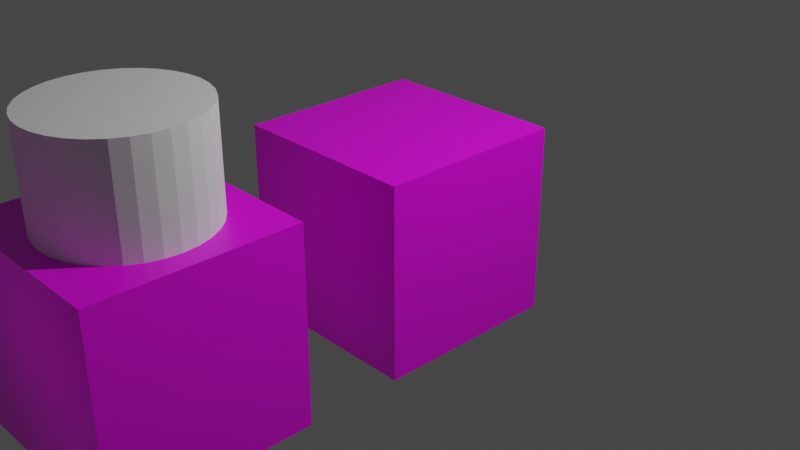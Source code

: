 # Source: cube.blend  (saved by Blender 2.93.21; exported with 4.5.12 LTS)
import bpy
from mathutils import Matrix  # noqa: F401  (used for matrix-valued properties, if any)

bpy.ops.wm.read_factory_settings(use_empty=True)
scene = bpy.context.scene
scene.name = 'Scene'

# ---- collections
col_collection = bpy.data.collections.new('Collection'); scene.collection.children.link(col_collection)

# ---- images (referenced by path relative to the original .blend; pixels are not part of the script)
import os
ASSET_DIR = os.environ.get("B2B_ASSET_DIR", "")  # directory of the original .blend (textures are referenced by path, not embedded)
HERE = os.path.dirname(os.path.abspath(__file__))  # packed textures are extracted next to this script under _unpacked/

def load_image(name, relpath, width, height, colorspace="sRGB"):
    """Load a texture the original file referenced (path relative to the .blend, or extracted next to this script)."""
    p = next((c for c in (os.path.join(HERE, relpath), os.path.join(ASSET_DIR, relpath)) if relpath and os.path.exists(c)), "")
    if p:
        img = bpy.data.images.load(p, check_existing=True)
        img.name = name
    else:  # same state as the original file: an image datablock whose file is absent (Cycles renders it pink)
        img = bpy.data.images.new(name, width, height)
        img.source = "FILE"
        img.filepath = "//" + (relpath or name)
    img.colorspace_settings.name = colorspace
    return img
img_color_palette_png = load_image('color_palette.png', 'color_palette.png', 1024, 1024, 'sRGB')
img_color_palette_png_001 = load_image('color_palette.png.001', 'color_palette.png', 1024, 1024, 'sRGB')

# ---- materials (node trees are filled in below, after node groups)
mat_material = bpy.data.materials.new('Material')
mat_material.alpha_threshold = 0.0
mat_material.use_transparent_shadow = False
mat_material.line_color = (0.0, 0.0, 0.0, 1.0)
mat_material_001 = bpy.data.materials.new('Material.001')
mat_material_001.alpha_threshold = 0.0
mat_material_001.use_transparent_shadow = False
mat_material_001.line_color = (0.0, 0.0, 0.0, 1.0)

# ---- material node trees
mat_material.use_nodes = True; mat_material.node_tree.nodes.clear()
_N = mat_material.node_tree.nodes; _L = mat_material.node_tree.links
n0 = _N.new('ShaderNodeOutputMaterial'); n0.name = 'Material Output'; n0.location = (300, 300)
n1 = _N.new('ShaderNodeBsdfPrincipled'); n1.name = 'Principled BSDF'; n1.location = (10, 300)
n1.distribution = 'GGX'
n1.subsurface_method = 'BURLEY'
n1.inputs[2].default_value = 0.4
n1.inputs[3].default_value = 1.45
n1.inputs[27].default_value = (0.0, 0.0, 0.0, 1.0)
n1.inputs[28].default_value = 1.0
n2 = _N.new('ShaderNodeTexImage'); n2.name = 'Image Texture'; n2.location = (-280, 275)
n2.image = img_color_palette_png
_L.new(n1.outputs[0], n0.inputs[0])
_L.new(n2.outputs[0], n1.inputs[0])
n0.is_active_output = True
mat_material_001.use_nodes = True; mat_material_001.node_tree.nodes.clear()
_N = mat_material_001.node_tree.nodes; _L = mat_material_001.node_tree.links
n0 = _N.new('ShaderNodeOutputMaterial'); n0.name = 'Material Output'; n0.location = (300, 300)
n1 = _N.new('ShaderNodeBsdfPrincipled'); n1.name = 'Principled BSDF'; n1.location = (10, 300)
n1.distribution = 'GGX'
n1.subsurface_method = 'BURLEY'
n1.inputs[2].default_value = 0.4
n1.inputs[3].default_value = 1.45
n1.inputs[27].default_value = (0.0, 0.0, 0.0, 1.0)
n1.inputs[28].default_value = 1.0
n2 = _N.new('ShaderNodeTexImage'); n2.name = 'Image Texture'; n2.location = (-280, 275)
n2.image = img_color_palette_png_001
_L.new(n1.outputs[0], n0.inputs[0])
_L.new(n2.outputs[0], n1.inputs[0])
n0.is_active_output = True

# ---- world
world_world = bpy.data.worlds.new('World'); scene.world = world_world
world_world.use_nodes = True; world_world.node_tree.nodes.clear()
_N = world_world.node_tree.nodes; _L = world_world.node_tree.links
n0 = _N.new('ShaderNodeOutputWorld'); n0.name = 'World Output'; n0.location = (300, 300)
n1 = _N.new('ShaderNodeBackground'); n1.name = 'Background'; n1.location = (10, 300)
n1.inputs[0].default_value = (0.05088, 0.05088, 0.05088, 1.0)
_L.new(n1.outputs[0], n0.inputs[0])
n0.is_active_output = True
world_world.color = (0.05088, 0.05088, 0.05088)
world_world.use_sun_shadow = False
world_world.sun_shadow_jitter_overblur = 0.0

# ---- cameras
cam_camera = bpy.data.cameras.new('Camera')
cam_camera.clip_end = 100.0
cam_camera.ortho_scale = 7.314

# ---- lights
light_light = bpy.data.lights.new('Light', 'POINT')
light_light.transmission_factor = 0.0
light_light.energy = 1000.0
light_light.shadow_soft_size = 0.1
light_light.shadow_maximum_resolution = 0.006
light_light.use_absolute_resolution = True

# ---- meshes
me_cube = bpy.data.meshes.new('Cube')
me_cube.from_pydata([(1.0, 1.0, 1.0), (1.0, 1.0, -1.0), (1.0, -1.0, 1.0), (1.0, -1.0, -1.0), (-1.0, 1.0, 1.0), (-1.0, 1.0, -1.0), (-1.0, -1.0, 1.0), (-1.0, -1.0, -1.0)], [], [(0, 4, 6, 2), (3, 2, 6, 7), (7, 6, 4, 5), (5, 1, 3, 7), (1, 0, 2, 3), (5, 4, 0, 1)])
_uv = me_cube.uv_layers.new(name='UVMap')
_uv.uv.foreach_set('vector', [0.1274, 0.8801, 0.2435, 0.8801, 0.2435, 0.9962, 0.1274, 0.9962, 0.1204, 0.8793, 0.1204, 0.9954, 0.004258, 0.9954, 0.004258, 0.8793, 0.1204, 0.8804, 0.1204, 0.9965, 0.004258, 0.9965, 0.004258, 0.8804, 0.003861, 0.8801, 0.12, 0.8801, 0.12, 0.9962, 0.003861, 0.9962, 0.12, 0.8811, 0.12, 0.9973, 0.003861, 0.9973, 0.003861, 0.8811, 0.1202, 0.8802, 0.1202, 0.9963, 0.004041, 0.9963, 0.004041, 0.8802])
me_cube.materials.append(mat_material)
me_cube.use_remesh_preserve_volume = False
me_cube.use_remesh_preserve_attributes = False
me_cube.use_mirror_vertex_groups = False
me_cube.update()
me_cube_001 = bpy.data.meshes.new('Cube.001')
me_cube_001.from_pydata([(1.0, 1.0, 1.0), (1.0, 1.0, -1.0), (1.0, -1.0, 1.0), (1.0, -1.0, -1.0), (-1.0, 1.0, 1.0), (-1.0, 1.0, -1.0), (-1.0, -1.0, 1.0), (-1.0, -1.0, -1.0), (0.1536, -0.7724, -1.0), (0.1536, -0.7724, 1.0), (-0.7875, 9.391e-09, 1.0), (-0.7724, 0.1536, 1.0), (-6.885e-08, -0.7875, -1.0), (-0.7724, -0.1536, 1.0), (-6.885e-08, -0.7875, 1.0), (-0.6548, -0.4375, 1.0), (-0.6548, 0.4375, 1.0), (-0.7276, -0.3014, 1.0), (-0.7276, 0.3014, 1.0), (-0.5568, 0.5568, 1.0), (-0.4375, 0.6548, 1.0), (-0.1536, 0.7724, 1.0), (-0.3014, 0.7276, 1.0), (0.1536, 0.7724, 1.0), (0.5568, 0.5568, 1.0), (0.4375, 0.6548, 1.0), (0.3014, 0.7276, 1.0), (0.0, 0.7875, 1.0), (-0.1536, -0.7724, -1.0), (-0.1536, -0.7724, 1.0), (-0.3014, -0.7276, -1.0), (-0.3014, -0.7276, 1.0), (-0.4375, -0.6548, -1.0), (-0.4375, -0.6548, 1.0), (-0.5568, -0.5568, 1.0), (0.4375, -0.6548, 1.0), (0.3014, -0.7276, 1.0), (0.6548, -0.4375, 1.0), (0.6548, 0.4375, 1.0), (0.7875, -3.442e-08, 1.0), (0.7724, -0.1536, 1.0), (0.7724, 0.1536, 1.0), (0.7276, 0.3014, 1.0), (0.5568, -0.5568, 1.0), (-0.5568, -0.5568, -1.0), (0.7276, -0.3014, 1.0), (-0.6548, -0.4375, -1.0), (-0.4375, 0.6548, -1.0), (-0.1536, 0.7724, -1.0), (-0.7276, -0.3014, -1.0), (-0.3014, 0.7276, -1.0), (0.1536, 0.7724, -1.0), (0.4375, 0.6548, -1.0), (0.3014, 0.7276, -1.0), (0.5568, -0.5568, -1.0), (0.0, 0.7875, -1.0), (0.6548, -0.4375, -1.0), (0.6548, 0.4375, -1.0), (0.7875, -3.442e-08, -1.0), (0.7724, -0.1536, -1.0), (0.7724, 0.1536, -1.0), (0.7276, -0.3014, -1.0), (0.7276, 0.3014, -1.0), (0.5568, 0.5568, -1.0), (-0.7724, -0.1536, -1.0), (-0.7875, 9.391e-09, -1.0), (-0.7724, 0.1536, -1.0), (-0.6548, 0.4375, -1.0), (-0.7276, 0.3014, -1.0), (-0.5568, 0.5568, -1.0), (0.4375, -0.6548, -1.0), (0.3014, -0.7276, -1.0)], [], [(19, 4, 6, 2, 43, 35, 36, 9, 14, 29, 31, 33, 34, 15, 17, 13, 10, 11, 18, 16), (43, 2, 0, 4, 19, 20, 22, 21, 27, 23, 26, 25, 24, 38, 42, 41, 39, 40, 45, 37), (3, 2, 6, 7), (7, 6, 4, 5), (63, 1, 3, 7, 5, 69, 67, 68, 66, 65, 64, 49, 46, 44, 32, 30, 28, 12, 8, 71, 70, 54, 56, 61, 59, 58, 60, 62, 57), (5, 1, 63, 52, 53, 51, 55, 48, 50, 47, 69), (1, 0, 2, 3), (5, 4, 0, 1), (51, 23, 27, 55), (53, 26, 23, 51), (52, 25, 26, 53), (63, 24, 25, 52), (38, 24, 63, 57), (42, 38, 57, 62), (41, 42, 62, 60), (39, 41, 60, 58), (40, 39, 58, 59), (45, 40, 59, 61), (37, 45, 61, 56), (43, 37, 56, 54), (35, 43, 54, 70), (36, 35, 70, 71), (8, 9, 36, 71), (14, 9, 8, 12), (29, 14, 12, 28), (31, 29, 28, 30), (33, 31, 30, 32), (34, 33, 32, 44), (46, 15, 34, 44), (49, 17, 15, 46), (64, 13, 17, 49), (65, 10, 13, 64), (66, 11, 10, 65), (68, 18, 11, 66), (67, 16, 18, 68), (69, 19, 16, 67), (47, 20, 19, 69), (50, 22, 20, 47), (48, 21, 22, 50), (55, 27, 21, 48)])
_uv = me_cube_001.uv_layers.new(name='UVMap')
_uv.uv.foreach_set('vector', [0.2178, 0.9058, 0.2435, 0.8801, 0.2435, 0.9962, 0.1274, 0.9962, 0.1531, 0.9705, 0.16, 0.9761, 0.1679, 0.9804, 0.1765, 0.983, 0.1854, 0.9838, 0.1944, 0.983, 0.2029, 0.9804, 0.2108, 0.9761, 0.2178, 0.9705, 0.2235, 0.9635, 0.2277, 0.9556, 0.2303, 0.947, 0.2312, 0.9381, 0.2303, 0.9292, 0.2277, 0.9206, 0.2235, 0.9127, 0.1531, 0.9705, 0.1274, 0.9962, 0.1274, 0.8801, 0.2435, 0.8801, 0.2178, 0.9058, 0.2108, 0.9001, 0.2029, 0.8959, 0.1944, 0.8933, 0.1854, 0.8924, 0.1765, 0.8933, 0.1679, 0.8959, 0.16, 0.9001, 0.1531, 0.9058, 0.1474, 0.9127, 0.1432, 0.9206, 0.1406, 0.9292, 0.1397, 0.9381, 0.1406, 0.947, 0.1432, 0.9556, 0.1474, 0.9635, 0.1204, 0.8793, 0.1204, 0.9954, 0.004258, 0.9954, 0.004258, 0.8793, 0.1204, 0.8804, 0.1204, 0.9965, 0.004258, 0.9965, 0.004258, 0.8804, 0.09426, 0.9058, 0.12, 0.8801, 0.12, 0.9962, 0.003861, 0.9962, 0.003861, 0.8801, 0.02959, 0.9058, 0.02391, 0.9127, 0.01968, 0.9206, 0.01708, 0.9292, 0.0162, 0.9381, 0.01708, 0.947, 0.01968, 0.9556, 0.02391, 0.9635, 0.02959, 0.9705, 0.03652, 0.9761, 0.04443, 0.9804, 0.053, 0.983, 0.06192, 0.9838, 0.07084, 0.983, 0.07942, 0.9804, 0.08733, 0.9761, 0.09426, 0.9705, 0.09994, 0.9635, 0.1042, 0.9556, 0.1068, 0.947, 0.1076, 0.9381, 0.1068, 0.9292, 0.1042, 0.9206, 0.09994, 0.9127, 0.003861, 0.8801, 0.12, 0.8801, 0.09426, 0.9058, 0.08733, 0.9001, 0.07942, 0.8959, 0.07084, 0.8933, 0.06192, 0.8924, 0.053, 0.8933, 0.04443, 0.8959, 0.03652, 0.9001, 0.02959, 0.9058, 0.12, 0.8811, 0.12, 0.9973, 0.003861, 0.9973, 0.003861, 0.8811, 0.1202, 0.8802, 0.1202, 0.9963, 0.004041, 0.9963, 0.004041, 0.8802, 0.04776, 0.8833, 0.04776, 0.8894, 0.04853, 0.8894, 0.04853, 0.8833, 0.047, 0.8833, 0.047, 0.8894, 0.04776, 0.8894, 0.04776, 0.8833, 0.04624, 0.8833, 0.04624, 0.8894, 0.047, 0.8894, 0.047, 0.8833, 0.04547, 0.8833, 0.04547, 0.8894, 0.04624, 0.8894, 0.04624, 0.8833, 0.04471, 0.8894, 0.04547, 0.8894, 0.04547, 0.8833, 0.04471, 0.8833, 0.04394, 0.8894, 0.04471, 0.8894, 0.04471, 0.8833, 0.04394, 0.8833, 0.04318, 0.8894, 0.04394, 0.8894, 0.04394, 0.8833, 0.04318, 0.8833, 0.04241, 0.8894, 0.04318, 0.8894, 0.04318, 0.8833, 0.04241, 0.8833, 0.04165, 0.8894, 0.04241, 0.8894, 0.04241, 0.8833, 0.04165, 0.8833, 0.04089, 0.8894, 0.04165, 0.8894, 0.04165, 0.8833, 0.04089, 0.8833, 0.04012, 0.8894, 0.04089, 0.8894, 0.04089, 0.8833, 0.04012, 0.8833, 0.03936, 0.8894, 0.04012, 0.8894, 0.04012, 0.8833, 0.03936, 0.8833, 0.03859, 0.8894, 0.03936, 0.8894, 0.03936, 0.8833, 0.03859, 0.8833, 0.03783, 0.8894, 0.03859, 0.8894, 0.03859, 0.8833, 0.03783, 0.8833, 0.03707, 0.8833, 0.03707, 0.8894, 0.03783, 0.8894, 0.03783, 0.8833, 0.0363, 0.8894, 0.03707, 0.8894, 0.03707, 0.8833, 0.0363, 0.8833, 0.03554, 0.8894, 0.0363, 0.8894, 0.0363, 0.8833, 0.03554, 0.8833, 0.03477, 0.8894, 0.03554, 0.8894, 0.03554, 0.8833, 0.03477, 0.8833, 0.03401, 0.8894, 0.03477, 0.8894, 0.03477, 0.8833, 0.03401, 0.8833, 0.03325, 0.8894, 0.03401, 0.8894, 0.03401, 0.8833, 0.03325, 0.8833, 0.03248, 0.8833, 0.03248, 0.8894, 0.03325, 0.8894, 0.03325, 0.8833, 0.03172, 0.8833, 0.03172, 0.8894, 0.03248, 0.8894, 0.03248, 0.8833, 0.03095, 0.8833, 0.03095, 0.8894, 0.03172, 0.8894, 0.03172, 0.8833, 0.03019, 0.8833, 0.03019, 0.8894, 0.03095, 0.8894, 0.03095, 0.8833, 0.02943, 0.8833, 0.02943, 0.8894, 0.03019, 0.8894, 0.03019, 0.8833, 0.02866, 0.8833, 0.02866, 0.8894, 0.02943, 0.8894, 0.02943, 0.8833, 0.0279, 0.8833, 0.0279, 0.8894, 0.02866, 0.8894, 0.02866, 0.8833, 0.02713, 0.8833, 0.02713, 0.8894, 0.0279, 0.8894, 0.0279, 0.8833, 0.02637, 0.8833, 0.02637, 0.8894, 0.02713, 0.8894, 0.02713, 0.8833, 0.0256, 0.8833, 0.0256, 0.8894, 0.02637, 0.8894, 0.02637, 0.8833, 0.02484, 0.8833, 0.02484, 0.8894, 0.0256, 0.8894, 0.0256, 0.8833, 0.02408, 0.8833, 0.02408, 0.8894, 0.02484, 0.8894, 0.02484, 0.8833])
me_cube_001.materials.append(mat_material_001)
me_cube_001.use_remesh_preserve_volume = False
me_cube_001.use_remesh_preserve_attributes = False
me_cube_001.use_mirror_vertex_groups = False
me_cube_001.update()
me_cylinder = bpy.data.meshes.new('Cylinder')
me_cylinder.from_pydata([(0.0, 1.0, -1.0), (0.0, 1.0, 1.0), (0.1951, 0.9808, -1.0), (0.1951, 0.9808, 1.0), (0.3827, 0.9239, -1.0), (0.3827, 0.9239, 1.0), (0.5556, 0.8315, -1.0), (0.5556, 0.8315, 1.0), (0.7071, 0.7071, -1.0), (0.7071, 0.7071, 1.0), (0.8315, 0.5556, -1.0), (0.8315, 0.5556, 1.0), (0.9239, 0.3827, -1.0), (0.9239, 0.3827, 1.0), (0.9808, 0.1951, -1.0), (0.9808, 0.1951, 1.0), (1.0, -4.371e-08, -1.0), (1.0, -4.371e-08, 1.0), (0.9808, -0.1951, -1.0), (0.9808, -0.1951, 1.0), (0.9239, -0.3827, -1.0), (0.9239, -0.3827, 1.0), (0.8315, -0.5556, -1.0), (0.8315, -0.5556, 1.0), (0.7071, -0.7071, -1.0), (0.7071, -0.7071, 1.0), (0.5556, -0.8315, -1.0), (0.5556, -0.8315, 1.0), (0.3827, -0.9239, -1.0), (0.3827, -0.9239, 1.0), (0.1951, -0.9808, -1.0), (0.1951, -0.9808, 1.0), (-8.742e-08, -1.0, -1.0), (-8.742e-08, -1.0, 1.0), (-0.1951, -0.9808, -1.0), (-0.1951, -0.9808, 1.0), (-0.3827, -0.9239, -1.0), (-0.3827, -0.9239, 1.0), (-0.5556, -0.8315, -1.0), (-0.5556, -0.8315, 1.0), (-0.7071, -0.7071, -1.0), (-0.7071, -0.7071, 1.0), (-0.8315, -0.5556, -1.0), (-0.8315, -0.5556, 1.0), (-0.9239, -0.3827, -1.0), (-0.9239, -0.3827, 1.0), (-0.9808, -0.1951, -1.0), (-0.9808, -0.1951, 1.0), (-1.0, 1.192e-08, -1.0), (-1.0, 1.192e-08, 1.0), (-0.9808, 0.1951, -1.0), (-0.9808, 0.1951, 1.0), (-0.9239, 0.3827, -1.0), (-0.9239, 0.3827, 1.0), (-0.8315, 0.5556, -1.0), (-0.8315, 0.5556, 1.0), (-0.7071, 0.7071, -1.0), (-0.7071, 0.7071, 1.0), (-0.5556, 0.8315, -1.0), (-0.5556, 0.8315, 1.0), (-0.3827, 0.9239, -1.0), (-0.3827, 0.9239, 1.0), (-0.1951, 0.9808, -1.0), (-0.1951, 0.9808, 1.0)], [], [(0, 1, 3, 2), (2, 3, 5, 4), (4, 5, 7, 6), (6, 7, 9, 8), (8, 9, 11, 10), (10, 11, 13, 12), (12, 13, 15, 14), (14, 15, 17, 16), (16, 17, 19, 18), (18, 19, 21, 20), (20, 21, 23, 22), (22, 23, 25, 24), (24, 25, 27, 26), (26, 27, 29, 28), (28, 29, 31, 30), (30, 31, 33, 32), (32, 33, 35, 34), (34, 35, 37, 36), (36, 37, 39, 38), (38, 39, 41, 40), (40, 41, 43, 42), (42, 43, 45, 44), (44, 45, 47, 46), (46, 47, 49, 48), (48, 49, 51, 50), (50, 51, 53, 52), (52, 53, 55, 54), (54, 55, 57, 56), (56, 57, 59, 58), (58, 59, 61, 60), (3, 1, 63, 61, 59, 57, 55, 53, 51, 49, 47, 45, 43, 41, 39, 37, 35, 33, 31, 29, 27, 25, 23, 21, 19, 17, 15, 13, 11, 9, 7, 5), (60, 61, 63, 62), (62, 63, 1, 0), (0, 2, 4, 6, 8, 10, 12, 14, 16, 18, 20, 22, 24, 26, 28, 30, 32, 34, 36, 38, 40, 42, 44, 46, 48, 50, 52, 54, 56, 58, 60, 62)])
_uv = me_cylinder.uv_layers.new(name='UVMap')
_uv.uv.foreach_set('vector', [1.0, 0.5, 1.0, 1.0, 0.9688, 1.0, 0.9688, 0.5, 0.9688, 0.5, 0.9688, 1.0, 0.9375, 1.0, 0.9375, 0.5, 0.9375, 0.5, 0.9375, 1.0, 0.9062, 1.0, 0.9062, 0.5, 0.9062, 0.5, 0.9062, 1.0, 0.875, 1.0, 0.875, 0.5, 0.875, 0.5, 0.875, 1.0, 0.8438, 1.0, 0.8438, 0.5, 0.8438, 0.5, 0.8438, 1.0, 0.8125, 1.0, 0.8125, 0.5, 0.8125, 0.5, 0.8125, 1.0, 0.7812, 1.0, 0.7812, 0.5, 0.7812, 0.5, 0.7812, 1.0, 0.75, 1.0, 0.75, 0.5, 0.75, 0.5, 0.75, 1.0, 0.7188, 1.0, 0.7188, 0.5, 0.7188, 0.5, 0.7188, 1.0, 0.6875, 1.0, 0.6875, 0.5, 0.6875, 0.5, 0.6875, 1.0, 0.6562, 1.0, 0.6562, 0.5, 0.6562, 0.5, 0.6562, 1.0, 0.625, 1.0, 0.625, 0.5, 0.625, 0.5, 0.625, 1.0, 0.5938, 1.0, 0.5938, 0.5, 0.5938, 0.5, 0.5938, 1.0, 0.5625, 1.0, 0.5625, 0.5, 0.5625, 0.5, 0.5625, 1.0, 0.5312, 1.0, 0.5312, 0.5, 0.5312, 0.5, 0.5312, 1.0, 0.5, 1.0, 0.5, 0.5, 0.5, 0.5, 0.5, 1.0, 0.4688, 1.0, 0.4688, 0.5, 0.4688, 0.5, 0.4688, 1.0, 0.4375, 1.0, 0.4375, 0.5, 0.4375, 0.5, 0.4375, 1.0, 0.4062, 1.0, 0.4062, 0.5, 0.4062, 0.5, 0.4062, 1.0, 0.375, 1.0, 0.375, 0.5, 0.375, 0.5, 0.375, 1.0, 0.3438, 1.0, 0.3438, 0.5, 0.3438, 0.5, 0.3438, 1.0, 0.3125, 1.0, 0.3125, 0.5, 0.3125, 0.5, 0.3125, 1.0, 0.2812, 1.0, 0.2812, 0.5, 0.2812, 0.5, 0.2812, 1.0, 0.25, 1.0, 0.25, 0.5, 0.25, 0.5, 0.25, 1.0, 0.2188, 1.0, 0.2188, 0.5, 0.2188, 0.5, 0.2188, 1.0, 0.1875, 1.0, 0.1875, 0.5, 0.1875, 0.5, 0.1875, 1.0, 0.1562, 1.0, 0.1562, 0.5, 0.1562, 0.5, 0.1562, 1.0, 0.125, 1.0, 0.125, 0.5, 0.125, 0.5, 0.125, 1.0, 0.09375, 1.0, 0.09375, 0.5, 0.09375, 0.5, 0.09375, 1.0, 0.0625, 1.0, 0.0625, 0.5, 0.2968, 0.4854, 0.25, 0.49, 0.2032, 0.4854, 0.1582, 0.4717, 0.1167, 0.4496, 0.08029, 0.4197, 0.05045, 0.3833, 0.02827, 0.3418, 0.01461, 0.2968, 0.01, 0.25, 0.01461, 0.2032, 0.02827, 0.1582, 0.05045, 0.1167, 0.08029, 0.08029, 0.1167, 0.05045, 0.1582, 0.02827, 0.2032, 0.01461, 0.25, 0.01, 0.2968, 0.01461, 0.3418, 0.02827, 0.3833, 0.05045, 0.4197, 0.08029, 0.4496, 0.1167, 0.4717, 0.1582, 0.4854, 0.2032, 0.49, 0.25, 0.4854, 0.2968, 0.4717, 0.3418, 0.4496, 0.3833, 0.4197, 0.4197, 0.3833, 0.4496, 0.3418, 0.4717, 0.0625, 0.5, 0.0625, 1.0, 0.03125, 1.0, 0.03125, 0.5, 0.03125, 0.5, 0.03125, 1.0, 0.0, 1.0, 0.0, 0.5, 0.75, 0.49, 0.7968, 0.4854, 0.8418, 0.4717, 0.8833, 0.4496, 0.9197, 0.4197, 0.9496, 0.3833, 0.9717, 0.3418, 0.9854, 0.2968, 0.99, 0.25, 0.9854, 0.2032, 0.9717, 0.1582, 0.9496, 0.1167, 0.9197, 0.08029, 0.8833, 0.05045, 0.8418, 0.02827, 0.7968, 0.01461, 0.75, 0.01, 0.7032, 0.01461, 0.6582, 0.02827, 0.6167, 0.05045, 0.5803, 0.08029, 0.5504, 0.1167, 0.5283, 0.1582, 0.5146, 0.2032, 0.51, 0.25, 0.5146, 0.2968, 0.5283, 0.3418, 0.5504, 0.3833, 0.5803, 0.4197, 0.6167, 0.4496, 0.6582, 0.4717, 0.7032, 0.4854])
me_cylinder.use_remesh_fix_poles = True
me_cylinder.use_remesh_preserve_attributes = False
me_cylinder.update()
me_cube_002 = bpy.data.meshes.new('Cube.002')
me_cube_002.from_pydata([(1.0, 1.0, 1.0), (1.0, 1.0, -1.0), (1.0, -1.0, 1.0), (1.0, -1.0, -1.0), (-1.0, 1.0, 1.0), (-1.0, 1.0, -1.0), (-1.0, -1.0, 1.0), (-1.0, -1.0, -1.0)], [], [(0, 4, 6, 2), (3, 2, 6, 7), (7, 6, 4, 5), (5, 1, 3, 7), (1, 0, 2, 3), (5, 4, 0, 1)])
_uv = me_cube_002.uv_layers.new(name='UVMap')
_uv.uv.foreach_set('vector', [0.1297, 0.7545, 0.2458, 0.7545, 0.2458, 0.8706, 0.1297, 0.8706, 0.1204, 0.8793, 0.1204, 0.9954, 0.004258, 0.9954, 0.004258, 0.8793, 0.1204, 0.8804, 0.1204, 0.9965, 0.004258, 0.9965, 0.004258, 0.8804, 0.003861, 0.8801, 0.12, 0.8801, 0.12, 0.9962, 0.003861, 0.9962, 0.12, 0.8811, 0.12, 0.9973, 0.003861, 0.9973, 0.003861, 0.8811, 0.1202, 0.8802, 0.1202, 0.9963, 0.004041, 0.9963, 0.004041, 0.8802])
me_cube_002.materials.append(mat_material)
me_cube_002.use_remesh_preserve_volume = False
me_cube_002.use_remesh_preserve_attributes = False
me_cube_002.use_mirror_vertex_groups = False
me_cube_002.update()

# ---- objects
ob_cube = bpy.data.objects.new('Cube', me_cube)
ob_light = bpy.data.objects.new('Light', light_light)
ob_camera = bpy.data.objects.new('Camera', cam_camera)
ob_cube_001 = bpy.data.objects.new('Cube.001', me_cube_001)
ob_cylinder = bpy.data.objects.new('Cylinder', me_cylinder)
ob_cube_002 = bpy.data.objects.new('Cube.002', me_cube_002)

# ---- transforms, parenting, visibility, modifiers, constraints
ob_cube.location = (0.0, 0.0, 0.0)
ob_cube.lock_rotations_4d = False
ob_cube.empty_display_type = 'ARROWS'
ob_cube.lineart.crease_threshold = 0.0
ob_light.location = (4.076, 1.005, 5.904)
ob_light.rotation_euler = (0.6503, 0.05522, 1.866)
ob_light.lock_rotations_4d = False
ob_light.empty_display_type = 'ARROWS'
ob_light.color = (0.0, 0.0, 0.0, 0.0)
ob_light.lineart.crease_threshold = 0.0
ob_camera.location = (7.359, -6.926, 4.958)
ob_camera.rotation_euler = (1.109, 0.0, 0.8149)
ob_camera.lock_rotations_4d = False
ob_camera.empty_display_type = 'ARROWS'
ob_camera.color = (0.0, 0.0, 0.0, 0.0)
ob_camera.display_type = 'WIRE'
ob_camera.lineart.crease_threshold = 0.0
ob_cube_001.location = (0.0, -3.0, 0.0)
ob_cube_001.lock_rotations_4d = False
ob_cube_001.empty_display_type = 'ARROWS'
ob_cube_001.lineart.crease_threshold = 0.0
ob_cylinder.location = (0.0, -3.0, 0.0)
ob_cylinder.scale = (0.7875, 0.7875, 2.017)
ob_cube_002.location = (0.0, -6.0, 0.0)
ob_cube_002.lock_rotations_4d = False
ob_cube_002.empty_display_type = 'ARROWS'
ob_cube_002.lineart.crease_threshold = 0.0

# ---- collection membership
col_collection.objects.link(ob_cube)
col_collection.objects.link(ob_light)
col_collection.objects.link(ob_camera)
col_collection.objects.link(ob_cube_001)
col_collection.objects.link(ob_cylinder)
col_collection.objects.link(ob_cube_002)

# ---- scene / render settings (as saved in the file)
scene.camera = ob_camera
scene.frame_start = 1; scene.frame_end = 250; scene.frame_set(22)
scene.render.engine = 'BLENDER_EEVEE_NEXT'
scene.cycles.use_denoising = False
scene.cycles.samples = 128
scene.cycles.sampling_pattern = 'TABULATED_SOBOL'
scene.cycles.use_adaptive_sampling = False
scene.cycles.use_light_tree = False
scene.view_settings.view_transform = 'Filmic'
bpy.context.view_layer.update()
